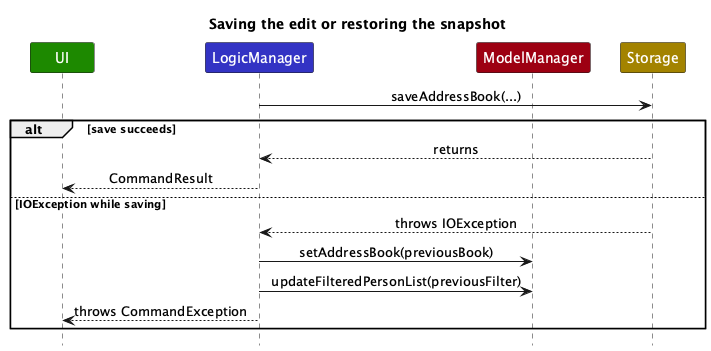

The diagram above was rendered by PlantUML. Its source (embedded in the PNG):
@startuml
!include style.puml
skinparam ArrowFontStyle plain
title Saving the edit or restoring the snapshot

participant "UI" as UI UI_COLOR
participant "LogicManager" as LogicManager LOGIC_COLOR
participant "ModelManager" as ModelManager MODEL_COLOR
participant "Storage" as Storage STORAGE_COLOR

LogicManager -> Storage : saveAddressBook(...)
alt save succeeds
    Storage --> LogicManager : returns
    LogicManager --> UI : CommandResult
else IOException while saving
    Storage --> LogicManager : throws IOException
    LogicManager -> ModelManager : setAddressBook(previousBook)
    LogicManager -> ModelManager : updateFilteredPersonList(previousFilter)
    LogicManager --> UI : throws CommandException
end
@enduml